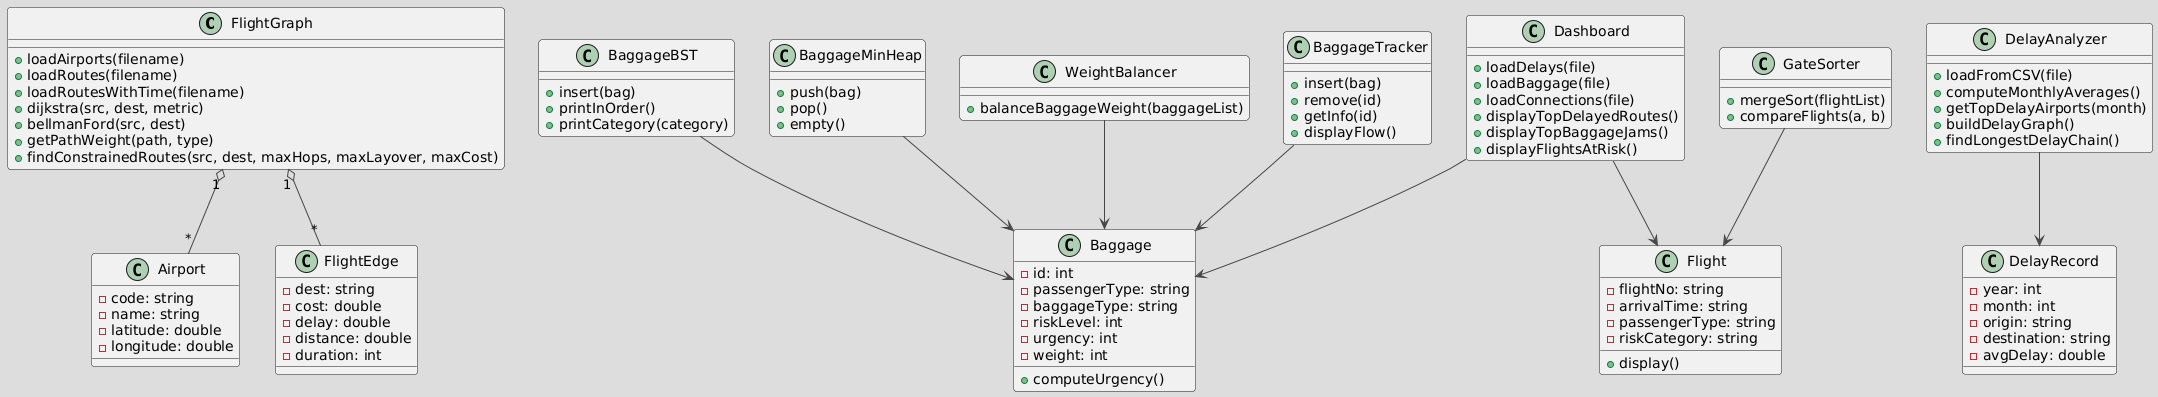

The diagram above was rendered by PlantUML. Its source (embedded in the PNG):
@startuml
!theme toy
' === MODULE 1 & 2: FLIGHT GRAPH ===
class FlightGraph {
  +loadAirports(filename)
  +loadRoutes(filename)
  +loadRoutesWithTime(filename)
  +dijkstra(src, dest, metric)
  +bellmanFord(src, dest)
  +getPathWeight(path, type)
  +findConstrainedRoutes(src, dest, maxHops, maxLayover, maxCost)
}

class Airport {
  -code: string
  -name: string
  -latitude: double
  -longitude: double
}

class FlightEdge {
  -dest: string
  -cost: double
  -delay: double
  -distance: double
  -duration: int
}

FlightGraph "1" o-- "*" Airport
FlightGraph "1" o-- "*" FlightEdge

' === MODULE 3: BAGGAGE SYSTEM ===
class Baggage {
  -id: int
  -passengerType: string
  -baggageType: string
  -riskLevel: int
  -urgency: int
  -weight: int
  +computeUrgency()
}

class BaggageBST {
  +insert(bag)
  +printInOrder()
  +printCategory(category)
}

class BaggageMinHeap {
  +push(bag)
  +pop()
  +empty()
}

class WeightBalancer {
  +balanceBaggageWeight(baggageList)
}

BaggageBST --> Baggage
BaggageMinHeap --> Baggage
WeightBalancer --> Baggage

' === MODULE 4: LOST BAGGAGE TRACKER ===
class BaggageTracker {
  +insert(bag)
  +remove(id)
  +getInfo(id)
  +displayFlow()
}

BaggageTracker --> Baggage

' === MODULE 5: DELAY ANALYZER ===
class DelayAnalyzer {
  +loadFromCSV(file)
  +computeMonthlyAverages()
  +getTopDelayAirports(month)
  +buildDelayGraph()
  +findLongestDelayChain()
}

class DelayRecord {
  -year: int
  -month: int
  -origin: string
  -destination: string
  -avgDelay: double
}

DelayAnalyzer --> DelayRecord

' === MODULE 6: GATE ALLOCATION ===
class Flight {
  -flightNo: string
  -arrivalTime: string
  -passengerType: string
  -riskCategory: string
  +display()
}

class GateSorter {
  +mergeSort(flightList)
  +compareFlights(a, b)
}

GateSorter --> Flight

' === MODULE 7: DASHBOARD ===
class Dashboard {
  +loadDelays(file)
  +loadBaggage(file)
  +loadConnections(file)
  +displayTopDelayedRoutes()
  +displayTopBaggageJams()
  +displayFlightsAtRisk()
}

Dashboard --> Baggage
Dashboard --> Flight
@enduml